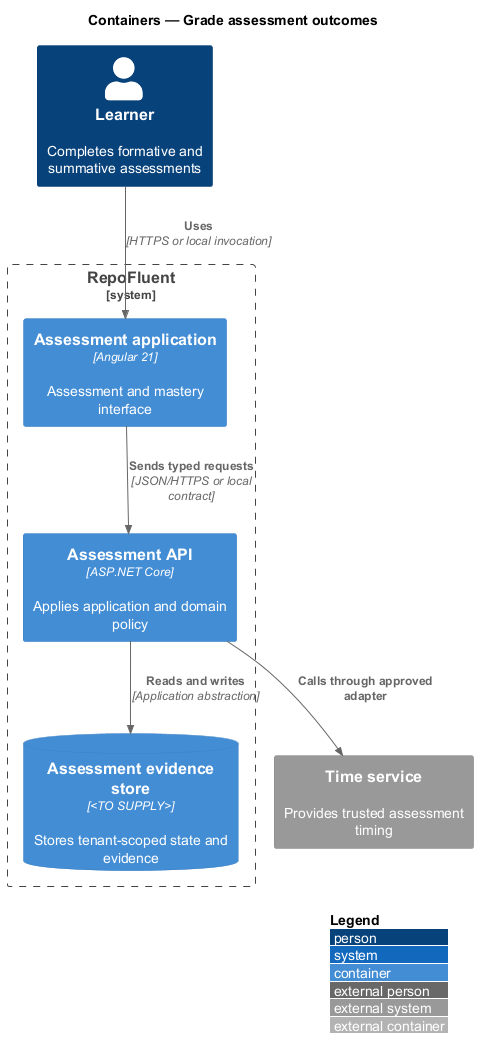

The diagram above was rendered by PlantUML. Its source (embedded in the PNG):
@startuml
!include <C4/C4_Container>
LAYOUT_WITH_LEGEND()
title Containers — Grade assessment outcomes

Person(actor, "Learner", "Completes formative and summative assessments")
System_Boundary(repofluent, "RepoFluent") {
  Container(entry, "Assessment application", "Angular 21", "Assessment and mastery interface")
  Container(api, "Assessment API", "ASP.NET Core", "Applies application and domain policy")
  ContainerDb(store, "Assessment evidence store", "<TO SUPPLY>", "Stores tenant-scoped state and evidence")
}
System_Ext(dependency, "Time service", "Provides trusted assessment timing")

Rel(actor, entry, "Uses", "HTTPS or local invocation")
Rel(entry, api, "Sends typed requests", "JSON/HTTPS or local contract")
Rel(api, store, "Reads and writes", "Application abstraction")
Rel(api, dependency, "Calls through approved adapter")
@enduml